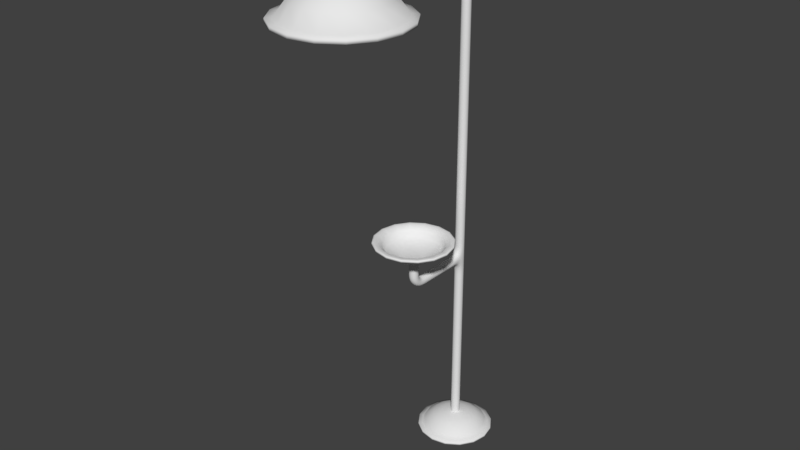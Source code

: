 # Source: wash_station.blend  (saved by Blender 2.78.0; exported with 4.5.12 LTS)
import bpy
from mathutils import Matrix  # noqa: F401  (used for matrix-valued properties, if any)

bpy.ops.wm.read_factory_settings(use_empty=True)
scene = bpy.context.scene
scene.name = 'Scene'

# ---- collections
col_collection_1 = bpy.data.collections.new('Collection 1'); scene.collection.children.link(col_collection_1)

# ---- world
world_world = bpy.data.worlds.new('World'); scene.world = world_world
world_world.color = (0.05088, 0.05088, 0.05088)
world_world.use_sun_shadow = False
world_world.sun_shadow_jitter_overblur = 0.0
world_world.cycles.sampling_method = 'MANUAL'

# ---- meshes
me_sphere_002 = bpy.data.meshes.new('Sphere.002')
me_sphere_002.from_pydata([(1.208e-08, 0.06564, 0.06794), (1.227e-08, 0.1083, 0.05336), (1.146e-08, 0.1493, 0.0243), (1.172e-08, 0.1634, 0.00545), (0.02545, 0.06058, 0.06794), (0.04178, 0.1, 0.05336), (0.05745, 0.1378, 0.0243), (0.06288, 0.1509, 0.00545), (-9.642e-09, -0.0008563, 0.07578), (0.04702, 0.04617, 0.06794), (0.0772, 0.07635, 0.05336), (0.1062, 0.1053, 0.0243), (0.1162, 0.1153, 0.00545), (0.06144, 0.02459, 0.06794), (0.1009, 0.04092, 0.05336), (0.1387, 0.0566, 0.0243), (0.1518, 0.06202, 0.00545), (0.0665, -0.0008563, 0.06794), (0.1092, -0.0008563, 0.05336), (0.1501, -0.0008563, 0.0243), (0.1643, -0.0008563, 0.00545), (0.06144, -0.0263, 0.06794), (0.1009, -0.04264, 0.05336), (0.1387, -0.05831, 0.0243), (0.1518, -0.06373, 0.00545), (0.04702, -0.04788, 0.06794), (0.0772, -0.07806, 0.05336), (0.1062, -0.107, 0.0243), (0.1162, -0.117, 0.00545), (0.02545, -0.06229, 0.06794), (0.04178, -0.1017, 0.05336), (0.05745, -0.1396, 0.02429), (0.06288, -0.1527, 0.00545), (-5.512e-10, -0.06736, 0.06794), (-2.886e-08, -0.11, 0.05336), (-3.668e-08, -0.151, 0.02429), (-4.184e-08, -0.1652, 0.00545), (-0.02545, -0.06229, 0.06794), (-0.04178, -0.1017, 0.05336), (-0.05745, -0.1396, 0.02429), (-0.06288, -0.1527, 0.00545), (-0.04702, -0.04788, 0.06794), (-0.0772, -0.07806, 0.05336), (-0.1062, -0.107, 0.0243), (-0.1162, -0.117, 0.00545), (-0.06144, -0.0263, 0.06794), (-0.1009, -0.04264, 0.05336), (-0.1387, -0.05831, 0.0243), (-0.1518, -0.06373, 0.00545), (-0.06793, 0.1632, -0.005777), (-0.1255, 0.1247, -0.005777), (-0.164, 0.06708, -0.005777), (-0.0665, -0.0008562, 0.06794), (-0.1092, -0.0008562, 0.05336), (-0.1501, -0.0008562, 0.0243), (-0.1643, -0.0008561, 0.00545), (-0.1775, -0.0008561, -0.005777), (-0.164, -0.06879, -0.005777), (-0.1255, -0.1264, -0.005777), (-0.06144, 0.02459, 0.06794), (-0.1009, 0.04092, 0.05336), (-0.1387, 0.0566, 0.0243), (-0.1518, 0.06202, 0.00545), (-0.06793, -0.1649, -0.005777), (-4.627e-08, -0.1784, -0.005777), (0.06793, -0.1649, -0.005777), (-0.04702, 0.04617, 0.06794), (-0.0772, 0.07635, 0.05336), (-0.1062, 0.1053, 0.0243), (-0.1162, 0.1153, 0.00545), (0.1255, -0.1264, -0.005777), (0.164, -0.06879, -0.005777), (0.1775, -0.0008563, -0.005777), (-0.02545, 0.06058, 0.06794), (-0.04178, 0.1, 0.05336), (-0.05745, 0.1378, 0.0243), (-0.06288, 0.1509, 0.00545), (0.164, 0.06708, -0.005777), (0.1255, 0.1247, -0.005777), (0.06793, 0.1632, -0.005777), (1.16e-08, 0.1767, -0.005777), (-0.06155, 0.1477, -0.005777), (-0.1137, 0.1129, -0.005777), (-0.1486, 0.06069, -0.005777), (-0.1608, -0.0008561, -0.005777), (-0.1486, -0.0624, -0.005777), (-0.1137, -0.1146, -0.005777), (-0.06155, -0.1494, -0.005777), (-4.01e-08, -0.1617, -0.005777), (0.06155, -0.1494, -0.005777), (0.1137, -0.1146, -0.005777), (0.1486, -0.0624, -0.005777), (0.1608, -0.0008563, -0.005777), (0.1486, 0.06069, -0.005777), (0.1137, 0.1129, -0.005777), (0.06155, 0.1477, -0.005777), (1.233e-08, 0.16, -0.005777), (0.07044, 0.1692, 0.004261), (9.773e-09, 0.1832, 0.004261), (0.1302, 0.1293, 0.004261), (0.1701, 0.06958, 0.004261), (0.1841, -0.0008563, 0.004261), (0.1701, -0.0713, 0.004261), (0.1302, -0.131, 0.004261), (0.07044, -0.1709, 0.004261), (-4.991e-08, -0.1849, 0.004261), (-0.07044, -0.1709, 0.004261), (-0.1302, -0.131, 0.004261), (9.773e-09, 0.1832, -0.005608), (-0.1302, 0.1293, 0.004261), (-0.1302, 0.1293, -0.005608), (-0.1701, -0.0713, -0.005608), (-0.1701, -0.0713, 0.004261), (-4.991e-08, -0.1849, -0.005608), (0.1841, -0.0008563, -0.005608), (0.1701, 0.06958, -0.005608), (-0.07044, -0.1709, -0.005608), (0.1701, -0.0713, -0.005608), (-0.1841, -0.0008561, 0.004261), (0.07044, -0.1709, -0.005608), (-0.07044, 0.1692, -0.005608), (-0.1841, -0.0008561, -0.005608), (-0.1701, 0.06958, -0.005608), (-0.1701, 0.06958, 0.004261), (0.1302, 0.1293, -0.005608), (-0.1302, -0.131, -0.005608), (0.1302, -0.131, -0.005608), (0.07044, 0.1692, -0.005608), (-0.07044, 0.1692, 0.004261), (-0.05385, 0.1292, 0.01068), (-0.0995, 0.09865, 0.01068), (-0.13, 0.053, 0.01068), (-0.1407, -0.0008561, 0.01068), (-0.13, -0.05471, 0.01068), (-0.0995, -0.1004, 0.01068), (-0.05385, -0.1309, 0.01068), (-3.281e-08, -0.1416, 0.01068), (0.05385, -0.1309, 0.01068), (0.0995, -0.1004, 0.01068), (0.13, -0.05471, 0.01068), (0.1407, -0.0008563, 0.01068), (0.13, 0.053, 0.01068), (0.0995, 0.09865, 0.01068), (0.05385, 0.1292, 0.01068), (1.307e-08, 0.1399, 0.01068), (-0.04702, 0.1127, 0.03827), (-0.08688, 0.08603, 0.03827), (-0.1135, 0.04617, 0.03827), (-0.1229, -0.0008561, 0.03827), (-0.1135, -0.04788, 0.03827), (-0.08688, -0.08774, 0.03827), (-0.04702, -0.1144, 0.03827), (-2.803e-08, -0.1237, 0.03827), (0.04702, -0.1144, 0.03827), (0.08688, -0.08774, 0.03827), (0.1135, -0.04788, 0.03827), (0.1229, -0.0008563, 0.03827), (0.1135, 0.04616, 0.03827), (0.08688, 0.08603, 0.03827), (0.04702, 0.1127, 0.03827), (1.203e-08, 0.122, 0.03827), (-0.01977, 0.04687, 0.05693), (-0.03653, 0.03567, 0.05693), (-0.04773, 0.01891, 0.05693), (-0.05166, -0.0008562, 0.05693), (-0.04773, -0.02063, 0.05693), (-0.03653, -0.03739, 0.05693), (-0.01977, -0.04859, 0.05693), (-5.167e-09, -0.05252, 0.05693), (0.01977, -0.04859, 0.05693), (0.03653, -0.03739, 0.05693), (0.04773, -0.02063, 0.05693), (0.05166, -0.0008563, 0.05693), (0.04773, 0.01891, 0.05693), (0.03653, 0.03567, 0.05693), (0.01977, 0.04687, 0.05693), (1.167e-08, 0.05081, 0.05693)], [], [(3, 2, 6, 7), (1, 0, 4, 5), (2, 1, 5, 6), (0, 8, 4), (6, 5, 10, 11), (4, 8, 9), (7, 6, 11, 12), (5, 4, 9, 10), (11, 10, 14, 15), (9, 8, 13), (12, 11, 15, 16), (10, 9, 13, 14), (16, 15, 19, 20), (14, 13, 17, 18), (15, 14, 18, 19), (13, 8, 17), (20, 19, 23, 24), (18, 17, 21, 22), (19, 18, 22, 23), (17, 8, 21), (23, 22, 26, 27), (21, 8, 25), (24, 23, 27, 28), (22, 21, 25, 26), (27, 26, 30, 31), (25, 8, 29), (28, 27, 31, 32), (26, 25, 29, 30), (32, 31, 35, 36), (30, 29, 33, 34), (31, 30, 34, 35), (29, 8, 33), (34, 33, 37, 38), (35, 34, 38, 39), (33, 8, 37), (36, 35, 39, 40), (39, 38, 42, 43), (37, 8, 41), (40, 39, 43, 44), (38, 37, 41, 42), (41, 8, 45), (44, 43, 47, 48), (42, 41, 45, 46), (43, 42, 46, 47), (70, 71, 117, 126), (48, 47, 54, 55), (46, 45, 52, 53), (50, 51, 122, 110), (76, 3, 98, 128), (47, 46, 53, 54), (45, 8, 52), (71, 72, 114, 117), (20, 24, 102, 101), (51, 56, 121, 122), (54, 53, 60, 61), (52, 8, 59), (65, 70, 126, 119), (12, 16, 100, 99), (55, 54, 61, 62), (53, 52, 59, 60), (78, 79, 127, 124), (61, 60, 67, 68), (59, 8, 66), (49, 50, 110, 120), (63, 64, 113, 116), (62, 61, 68, 69), (60, 59, 66, 67), (77, 78, 124, 115), (80, 49, 120, 108), (3, 7, 97, 98), (69, 68, 75, 76), (67, 66, 73, 74), (58, 63, 116, 125), (72, 77, 115, 114), (68, 67, 74, 75), (66, 8, 73), (76, 75, 2, 3), (74, 73, 0, 1), (75, 74, 1, 2), (73, 8, 0), (77, 72, 92, 93), (78, 77, 93, 94), (63, 58, 86, 87), (79, 78, 94, 95), (58, 57, 85, 86), (80, 79, 95, 96), (64, 63, 87, 88), (72, 71, 91, 92), (57, 56, 84, 85), (49, 80, 96, 81), (70, 65, 89, 90), (71, 70, 90, 91), (50, 49, 81, 82), (51, 50, 82, 83), (65, 64, 88, 89), (56, 51, 83, 84), (97, 99, 124, 127), (109, 128, 120, 110), (102, 103, 126, 117), (106, 107, 125, 116), (101, 102, 117, 114), (128, 98, 108, 120), (103, 104, 119, 126), (123, 109, 110, 122), (112, 118, 121, 111), (98, 97, 127, 108), (105, 106, 116, 113), (104, 105, 113, 119), (107, 112, 111, 125), (99, 100, 115, 124), (118, 123, 122, 121), (100, 101, 114, 115), (62, 69, 109, 123), (64, 65, 119, 113), (69, 76, 128, 109), (36, 40, 106, 105), (48, 55, 118, 112), (28, 32, 104, 103), (55, 62, 123, 118), (57, 58, 125, 111), (7, 12, 99, 97), (44, 48, 112, 107), (16, 20, 101, 100), (56, 57, 111, 121), (24, 28, 103, 102), (79, 80, 108, 127), (32, 36, 105, 104), (40, 44, 107, 106), (94, 93, 141, 142), (87, 86, 134, 135), (95, 94, 142, 143), (88, 87, 135, 136), (92, 91, 139, 140), (90, 89, 137, 138), (91, 90, 138, 139), (83, 82, 130, 131), (89, 88, 136, 137), (86, 85, 133, 134), (81, 96, 144, 129), (96, 95, 143, 144), (85, 84, 132, 133), (82, 81, 129, 130), (93, 92, 140, 141), (84, 83, 131, 132), (142, 141, 157, 158), (135, 134, 150, 151), (143, 142, 158, 159), (136, 135, 151, 152), (140, 139, 155, 156), (138, 137, 153, 154), (139, 138, 154, 155), (131, 130, 146, 147), (137, 136, 152, 153), (134, 133, 149, 150), (129, 144, 160, 145), (144, 143, 159, 160), (133, 132, 148, 149), (130, 129, 145, 146), (141, 140, 156, 157), (132, 131, 147, 148), (160, 159, 175, 176), (149, 148, 164, 165), (146, 145, 161, 162), (157, 156, 172, 173), (148, 147, 163, 164), (158, 157, 173, 174), (151, 150, 166, 167), (159, 158, 174, 175), (152, 151, 167, 168), (156, 155, 171, 172), (154, 153, 169, 170), (155, 154, 170, 171), (147, 146, 162, 163), (153, 152, 168, 169), (150, 149, 165, 166), (145, 160, 176, 161), (176, 175, 174, 173, 172, 171, 170, 169, 168, 167, 166, 165, 164, 163, 162, 161)])
me_sphere_002.polygons.foreach_set('use_smooth', [True] * 177)
me_sphere_002.use_remesh_preserve_volume = False
me_sphere_002.use_remesh_preserve_attributes = False
me_sphere_002.use_mirror_vertex_groups = False
me_sphere_002.update()
me_sphere_001 = bpy.data.meshes.new('Sphere.001')
me_sphere_001.from_pydata([(1.208e-08, -0.4076, 1.097), (1.227e-08, -0.4502, 1.112), (1.146e-08, -0.4912, 1.141), (1.172e-08, -0.5054, 1.159), (0.02545, -0.4025, 1.097), (0.04178, -0.4419, 1.112), (0.05745, -0.4798, 1.141), (0.06288, -0.4929, 1.159), (-9.642e-09, -0.3411, 1.089), (0.04702, -0.3881, 1.097), (0.0772, -0.4183, 1.112), (0.1062, -0.4472, 1.141), (0.1162, -0.4572, 1.159), (0.06144, -0.3665, 1.097), (0.1009, -0.3828, 1.112), (0.1387, -0.3985, 1.141), (0.1518, -0.4039, 1.159), (0.0665, -0.3411, 1.097), (0.1092, -0.3411, 1.112), (0.1501, -0.3411, 1.141), (0.1643, -0.3411, 1.159), (0.06144, -0.3156, 1.097), (0.1009, -0.2993, 1.112), (0.1387, -0.2836, 1.141), (0.1518, -0.2782, 1.159), (0.04702, -0.294, 1.097), (0.0772, -0.2639, 1.112), (0.1062, -0.2349, 1.141), (0.1162, -0.2249, 1.159), (0.02545, -0.2796, 1.097), (0.04178, -0.2402, 1.112), (0.05745, -0.2024, 1.141), (0.06288, -0.1893, 1.159), (-5.512e-10, -0.2746, 1.097), (-2.886e-08, -0.2319, 1.112), (-3.668e-08, -0.1909, 1.141), (-4.184e-08, -0.1768, 1.159), (-0.02545, -0.2796, 1.097), (-0.04178, -0.2402, 1.112), (-0.05745, -0.2024, 1.141), (-0.06288, -0.1893, 1.159), (-0.04702, -0.294, 1.097), (-0.0772, -0.2639, 1.112), (-0.1062, -0.2349, 1.141), (-0.1162, -0.2249, 1.159), (-0.06144, -0.3156, 1.097), (-0.1009, -0.2993, 1.112), (-0.1387, -0.2836, 1.141), (-0.1518, -0.2782, 1.159), (-0.06793, -0.5051, 1.171), (-0.1255, -0.4666, 1.171), (-0.164, -0.409, 1.171), (-0.0665, -0.3411, 1.097), (-0.1092, -0.3411, 1.112), (-0.1501, -0.3411, 1.141), (-0.1643, -0.3411, 1.159), (-0.1775, -0.3411, 1.171), (-0.164, -0.2731, 1.171), (-0.1255, -0.2155, 1.171), (-0.06144, -0.3665, 1.097), (-0.1009, -0.3828, 1.112), (-0.1387, -0.3985, 1.141), (-0.1518, -0.4039, 1.159), (-0.06793, -0.1771, 1.171), (-4.627e-08, -0.1635, 1.171), (0.06793, -0.1771, 1.171), (-0.04702, -0.3881, 1.097), (-0.0772, -0.4183, 1.112), (-0.1062, -0.4472, 1.141), (-0.1162, -0.4572, 1.159), (0.1255, -0.2155, 1.171), (0.164, -0.2731, 1.171), (0.1775, -0.3411, 1.171), (-0.02545, -0.4025, 1.097), (-0.04178, -0.4419, 1.112), (-0.05745, -0.4798, 1.141), (-0.06288, -0.4929, 1.159), (0.164, -0.409, 1.171), (0.1255, -0.4666, 1.171), (0.06793, -0.5051, 1.171), (1.16e-08, -0.5186, 1.171), (-0.06155, -0.4897, 1.171), (-0.1137, -0.4548, 1.171), (-0.1486, -0.4026, 1.171), (-0.1608, -0.3411, 1.171), (-0.1486, -0.2795, 1.171), (-0.1137, -0.2273, 1.171), (-0.06155, -0.1925, 1.171), (-4.01e-08, -0.1802, 1.171), (0.06155, -0.1925, 1.171), (0.1137, -0.2273, 1.171), (0.1486, -0.2795, 1.171), (0.1608, -0.3411, 1.171), (0.1486, -0.4026, 1.171), (0.1137, -0.4548, 1.171), (0.06155, -0.4897, 1.171), (1.233e-08, -0.5019, 1.171), (0.07044, -0.5111, 1.161), (9.773e-09, -0.5251, 1.161), (0.1302, -0.4712, 1.161), (0.1701, -0.4115, 1.161), (0.1841, -0.3411, 1.161), (0.1701, -0.2706, 1.161), (0.1302, -0.2109, 1.161), (0.07044, -0.171, 1.161), (-4.991e-08, -0.157, 1.161), (-0.07044, -0.171, 1.161), (-0.1302, -0.2109, 1.161), (9.773e-09, -0.5251, 1.17), (-0.1302, -0.4712, 1.161), (-0.1302, -0.4712, 1.17), (-0.1701, -0.2706, 1.17), (-0.1701, -0.2706, 1.161), (-4.991e-08, -0.157, 1.17), (0.1841, -0.3411, 1.17), (0.1701, -0.4115, 1.17), (-0.07044, -0.171, 1.17), (0.1701, -0.2706, 1.17), (-0.1841, -0.3411, 1.161), (0.07044, -0.171, 1.17), (-0.07044, -0.5111, 1.17), (-0.1841, -0.3411, 1.17), (-0.1701, -0.4115, 1.17), (-0.1701, -0.4115, 1.161), (0.1302, -0.4712, 1.17), (-0.1302, -0.2109, 1.17), (0.1302, -0.2109, 1.17), (0.07044, -0.5111, 1.17), (-0.07044, -0.5111, 1.161), (-0.05385, -0.4711, 1.154), (-0.0995, -0.4406, 1.154), (-0.13, -0.3949, 1.154), (-0.1407, -0.3411, 1.154), (-0.13, -0.2872, 1.154), (-0.0995, -0.2416, 1.154), (-0.05385, -0.2111, 1.154), (-3.281e-08, -0.2003, 1.154), (0.05385, -0.2111, 1.154), (0.0995, -0.2416, 1.154), (0.13, -0.2872, 1.154), (0.1407, -0.3411, 1.154), (0.13, -0.3949, 1.154), (0.0995, -0.4406, 1.154), (0.05385, -0.4711, 1.154), (1.307e-08, -0.4818, 1.154), (-0.04702, -0.4546, 1.127), (-0.08688, -0.4279, 1.127), (-0.1135, -0.3881, 1.127), (-0.1229, -0.3411, 1.127), (-0.1135, -0.294, 1.127), (-0.08688, -0.2542, 1.127), (-0.04702, -0.2275, 1.127), (-2.803e-08, -0.2182, 1.127), (0.04702, -0.2275, 1.127), (0.08688, -0.2542, 1.127), (0.1135, -0.294, 1.127), (0.1229, -0.3411, 1.127), (0.1135, -0.3881, 1.127), (0.08688, -0.4279, 1.127), (0.04702, -0.4546, 1.127), (1.203e-08, -0.4639, 1.127), (-0.01977, -0.3888, 1.108), (-0.03653, -0.3776, 1.108), (-0.04773, -0.3608, 1.108), (-0.05166, -0.3411, 1.108), (-0.04773, -0.3213, 1.108), (-0.03653, -0.3045, 1.108), (-0.01977, -0.2933, 1.108), (-5.167e-09, -0.2894, 1.108), (0.01977, -0.2933, 1.108), (0.03653, -0.3045, 1.108), (0.04773, -0.3213, 1.108), (0.05166, -0.3411, 1.108), (0.04773, -0.3608, 1.108), (0.03653, -0.3776, 1.108), (0.01977, -0.3888, 1.108), (1.167e-08, -0.3927, 1.108)], [], [(3, 2, 6, 7), (1, 0, 4, 5), (2, 1, 5, 6), (0, 8, 4), (6, 5, 10, 11), (4, 8, 9), (7, 6, 11, 12), (5, 4, 9, 10), (11, 10, 14, 15), (9, 8, 13), (12, 11, 15, 16), (10, 9, 13, 14), (16, 15, 19, 20), (14, 13, 17, 18), (15, 14, 18, 19), (13, 8, 17), (20, 19, 23, 24), (18, 17, 21, 22), (19, 18, 22, 23), (17, 8, 21), (23, 22, 26, 27), (21, 8, 25), (24, 23, 27, 28), (22, 21, 25, 26), (27, 26, 30, 31), (25, 8, 29), (28, 27, 31, 32), (26, 25, 29, 30), (32, 31, 35, 36), (30, 29, 33, 34), (31, 30, 34, 35), (29, 8, 33), (34, 33, 37, 38), (35, 34, 38, 39), (33, 8, 37), (36, 35, 39, 40), (39, 38, 42, 43), (37, 8, 41), (40, 39, 43, 44), (38, 37, 41, 42), (41, 8, 45), (44, 43, 47, 48), (42, 41, 45, 46), (43, 42, 46, 47), (70, 71, 117, 126), (48, 47, 54, 55), (46, 45, 52, 53), (50, 51, 122, 110), (76, 3, 98, 128), (47, 46, 53, 54), (45, 8, 52), (71, 72, 114, 117), (20, 24, 102, 101), (51, 56, 121, 122), (54, 53, 60, 61), (52, 8, 59), (65, 70, 126, 119), (12, 16, 100, 99), (55, 54, 61, 62), (53, 52, 59, 60), (78, 79, 127, 124), (61, 60, 67, 68), (59, 8, 66), (49, 50, 110, 120), (63, 64, 113, 116), (62, 61, 68, 69), (60, 59, 66, 67), (77, 78, 124, 115), (80, 49, 120, 108), (3, 7, 97, 98), (69, 68, 75, 76), (67, 66, 73, 74), (58, 63, 116, 125), (72, 77, 115, 114), (68, 67, 74, 75), (66, 8, 73), (76, 75, 2, 3), (74, 73, 0, 1), (75, 74, 1, 2), (73, 8, 0), (77, 72, 92, 93), (78, 77, 93, 94), (63, 58, 86, 87), (79, 78, 94, 95), (58, 57, 85, 86), (80, 79, 95, 96), (64, 63, 87, 88), (72, 71, 91, 92), (57, 56, 84, 85), (49, 80, 96, 81), (70, 65, 89, 90), (71, 70, 90, 91), (50, 49, 81, 82), (51, 50, 82, 83), (65, 64, 88, 89), (56, 51, 83, 84), (97, 99, 124, 127), (109, 128, 120, 110), (102, 103, 126, 117), (106, 107, 125, 116), (101, 102, 117, 114), (128, 98, 108, 120), (103, 104, 119, 126), (123, 109, 110, 122), (112, 118, 121, 111), (98, 97, 127, 108), (105, 106, 116, 113), (104, 105, 113, 119), (107, 112, 111, 125), (99, 100, 115, 124), (118, 123, 122, 121), (100, 101, 114, 115), (62, 69, 109, 123), (64, 65, 119, 113), (69, 76, 128, 109), (36, 40, 106, 105), (48, 55, 118, 112), (28, 32, 104, 103), (55, 62, 123, 118), (57, 58, 125, 111), (7, 12, 99, 97), (44, 48, 112, 107), (16, 20, 101, 100), (56, 57, 111, 121), (24, 28, 103, 102), (79, 80, 108, 127), (32, 36, 105, 104), (40, 44, 107, 106), (94, 93, 141, 142), (87, 86, 134, 135), (95, 94, 142, 143), (88, 87, 135, 136), (92, 91, 139, 140), (90, 89, 137, 138), (91, 90, 138, 139), (83, 82, 130, 131), (89, 88, 136, 137), (86, 85, 133, 134), (81, 96, 144, 129), (96, 95, 143, 144), (85, 84, 132, 133), (82, 81, 129, 130), (93, 92, 140, 141), (84, 83, 131, 132), (142, 141, 157, 158), (135, 134, 150, 151), (143, 142, 158, 159), (136, 135, 151, 152), (140, 139, 155, 156), (138, 137, 153, 154), (139, 138, 154, 155), (131, 130, 146, 147), (137, 136, 152, 153), (134, 133, 149, 150), (129, 144, 160, 145), (144, 143, 159, 160), (133, 132, 148, 149), (130, 129, 145, 146), (141, 140, 156, 157), (132, 131, 147, 148), (160, 159, 175, 176), (149, 148, 164, 165), (146, 145, 161, 162), (157, 156, 172, 173), (148, 147, 163, 164), (158, 157, 173, 174), (151, 150, 166, 167), (159, 158, 174, 175), (152, 151, 167, 168), (156, 155, 171, 172), (154, 153, 169, 170), (155, 154, 170, 171), (147, 146, 162, 163), (153, 152, 168, 169), (150, 149, 165, 166), (145, 160, 176, 161), (176, 175, 174, 173, 172, 171, 170, 169, 168, 167, 166, 165, 164, 163, 162, 161)])
me_sphere_001.polygons.foreach_set('use_smooth', [True] * 177)
me_sphere_001.use_remesh_preserve_volume = False
me_sphere_001.use_remesh_preserve_attributes = False
me_sphere_001.use_mirror_vertex_groups = False
me_sphere_001.update()
me_sphere = bpy.data.meshes.new('Sphere')
me_sphere.from_pydata([(1.087e-08, -0.6758, 2.424), (1.112e-08, -0.62, 2.397), (9.853e-09, -0.5576, 2.344), (9.821e-09, -0.5065, 2.278), (0.03329, -0.6824, 2.424), (0.05465, -0.6308, 2.397), (0.07852, -0.5732, 2.344), (0.09808, -0.526, 2.278), (-1.754e-08, -0.7628, 2.438), (0.06151, -0.7013, 2.424), (0.101, -0.6618, 2.397), (0.1451, -0.6177, 2.344), (0.1812, -0.5815, 2.278), (0.08037, -0.7295, 2.424), (0.1319, -0.7081, 2.397), (0.1896, -0.6843, 2.344), (0.2368, -0.6647, 2.278), (0.08699, -0.7628, 2.424), (0.1428, -0.7628, 2.397), (0.2052, -0.7628, 2.344), (0.2563, -0.7628, 2.278), (0.08037, -0.7961, 2.424), (0.1319, -0.8174, 2.397), (0.1896, -0.8413, 2.344), (0.2368, -0.8609, 2.278), (0.06151, -0.8243, 2.424), (0.101, -0.8638, 2.397), (0.1451, -0.9079, 2.344), (0.1812, -0.944, 2.278), (0.03329, -0.8431, 2.424), (0.05465, -0.8947, 2.397), (0.07852, -0.9523, 2.344), (0.09808, -0.9996, 2.278), (-5.652e-09, -0.8498, 2.424), (-4.269e-08, -0.9056, 2.397), (-5.593e-08, -0.968, 2.344), (-7.374e-08, -1.019, 2.278), (-0.03329, -0.8431, 2.424), (-0.05465, -0.8947, 2.397), (-0.07852, -0.9523, 2.344), (-0.09808, -0.9996, 2.278), (-0.06151, -0.8243, 2.424), (-0.101, -0.8638, 2.397), (-0.1451, -0.9079, 2.344), (-0.1812, -0.944, 2.278), (-0.08037, -0.7961, 2.424), (-0.1319, -0.8174, 2.397), (-0.1896, -0.8413, 2.344), (-0.2368, -0.8609, 2.278), (-0.106, -0.5069, 2.257), (-0.1958, -0.567, 2.257), (-0.2558, -0.6568, 2.257), (-0.08699, -0.7628, 2.424), (-0.1428, -0.7628, 2.397), (-0.2052, -0.7628, 2.344), (-0.2563, -0.7628, 2.278), (-0.2769, -0.7628, 2.257), (-0.2558, -0.8688, 2.257), (-0.1958, -0.9586, 2.257), (-0.08037, -0.7295, 2.424), (-0.1319, -0.7081, 2.397), (-0.1896, -0.6843, 2.344), (-0.2368, -0.6647, 2.278), (-0.106, -1.019, 2.257), (-8.065e-08, -1.04, 2.257), (0.106, -1.019, 2.257), (-0.06151, -0.7013, 2.424), (-0.101, -0.6618, 2.397), (-0.1451, -0.6177, 2.344), (-0.1812, -0.5815, 2.278), (0.1958, -0.9586, 2.257), (0.2558, -0.8688, 2.257), (0.2769, -0.7628, 2.257), (-0.03329, -0.6824, 2.424), (-0.05465, -0.6308, 2.397), (-0.07852, -0.5732, 2.344), (-0.09808, -0.526, 2.278), (0.2558, -0.6568, 2.257), (0.1958, -0.567, 2.257), (0.106, -0.5069, 2.257), (9.631e-09, -0.4859, 2.257), (-0.09601, -0.531, 2.257), (-0.1774, -0.5854, 2.257), (-0.2318, -0.6668, 2.257), (-0.2509, -0.7628, 2.257), (-0.2318, -0.8588, 2.257), (-0.1774, -0.9402, 2.257), (-0.09601, -0.9946, 2.257), (-7.102e-08, -1.014, 2.257), (0.09601, -0.9946, 2.257), (0.1774, -0.9402, 2.257), (0.2318, -0.8588, 2.257), (0.2509, -0.7628, 2.257), (0.2318, -0.6668, 2.257), (0.1774, -0.5854, 2.257), (0.09601, -0.531, 2.257), (1.077e-08, -0.5119, 2.257), (0.1099, -0.4975, 2.275), (6.78e-09, -0.4756, 2.275), (0.203, -0.5597, 2.275), (0.2653, -0.6529, 2.275), (0.2871, -0.7628, 2.275), (0.2653, -0.8727, 2.275), (0.203, -0.9658, 2.275), (0.1099, -1.028, 2.275), (-8.632e-08, -1.05, 2.275), (-0.1099, -1.028, 2.275), (-0.203, -0.9658, 2.275), (6.78e-09, -0.4756, 2.258), (-0.203, -0.5597, 2.275), (-0.203, -0.5597, 2.258), (-0.2653, -0.8727, 2.258), (-0.2653, -0.8727, 2.275), (-8.632e-08, -1.05, 2.258), (0.2871, -0.7628, 2.258), (0.2653, -0.6529, 2.258), (-0.1099, -1.028, 2.258), (0.2653, -0.8727, 2.258), (-0.2871, -0.7628, 2.275), (0.1099, -1.028, 2.258), (-0.1099, -0.4975, 2.258), (-0.2871, -0.7628, 2.258), (-0.2653, -0.6529, 2.258), (-0.2653, -0.6529, 2.275), (0.203, -0.5597, 2.258), (-0.203, -0.9658, 2.258), (0.203, -0.9658, 2.258), (0.1099, -0.4975, 2.258), (-0.1099, -0.4975, 2.275), (-0.08081, -0.5677, 2.319), (-0.1493, -0.6135, 2.319), (-0.1951, -0.682, 2.319), (-0.2112, -0.7628, 2.319), (-0.1951, -0.8436, 2.319), (-0.1493, -0.9121, 2.319), (-0.08081, -0.9579, 2.319), (-5.777e-08, -0.974, 2.319), (0.08081, -0.9579, 2.319), (0.1493, -0.9121, 2.319), (0.1951, -0.8436, 2.319), (0.2112, -0.7628, 2.319), (0.1951, -0.682, 2.319), (0.1493, -0.6135, 2.319), (0.08081, -0.5677, 2.319), (1.108e-08, -0.5516, 2.319), (-0.06151, -0.6143, 2.369), (-0.1137, -0.6491, 2.369), (-0.1485, -0.7013, 2.369), (-0.1607, -0.7628, 2.369), (-0.1485, -0.8243, 2.369), (-0.1137, -0.8764, 2.369), (-0.06151, -0.9113, 2.369), (-4.16e-08, -0.9235, 2.369), (0.06151, -0.9113, 2.369), (0.1137, -0.8764, 2.369), (0.1485, -0.8243, 2.369), (0.1607, -0.7628, 2.369), (0.1485, -0.7013, 2.369), (0.1137, -0.6491, 2.369), (0.06151, -0.6143, 2.369), (1.08e-08, -0.602, 2.369), (-0.02586, -0.7003, 2.404), (-0.04779, -0.715, 2.404), (-0.06243, -0.7369, 2.404), (-0.06758, -0.7628, 2.404), (-0.06243, -0.7886, 2.404), (-0.04779, -0.8106, 2.404), (-0.02586, -0.8252, 2.404), (-1.169e-08, -0.8304, 2.404), (0.02586, -0.8252, 2.404), (0.04779, -0.8106, 2.404), (0.06243, -0.7886, 2.404), (0.06758, -0.7628, 2.404), (0.06243, -0.7369, 2.404), (0.04779, -0.715, 2.404), (0.02586, -0.7003, 2.404), (1.034e-08, -0.6952, 2.404)], [], [(3, 2, 6, 7), (1, 0, 4, 5), (2, 1, 5, 6), (0, 8, 4), (6, 5, 10, 11), (4, 8, 9), (7, 6, 11, 12), (5, 4, 9, 10), (11, 10, 14, 15), (9, 8, 13), (12, 11, 15, 16), (10, 9, 13, 14), (16, 15, 19, 20), (14, 13, 17, 18), (15, 14, 18, 19), (13, 8, 17), (20, 19, 23, 24), (18, 17, 21, 22), (19, 18, 22, 23), (17, 8, 21), (23, 22, 26, 27), (21, 8, 25), (24, 23, 27, 28), (22, 21, 25, 26), (27, 26, 30, 31), (25, 8, 29), (28, 27, 31, 32), (26, 25, 29, 30), (32, 31, 35, 36), (30, 29, 33, 34), (31, 30, 34, 35), (29, 8, 33), (34, 33, 37, 38), (35, 34, 38, 39), (33, 8, 37), (36, 35, 39, 40), (39, 38, 42, 43), (37, 8, 41), (40, 39, 43, 44), (38, 37, 41, 42), (41, 8, 45), (44, 43, 47, 48), (42, 41, 45, 46), (43, 42, 46, 47), (70, 71, 117, 126), (48, 47, 54, 55), (46, 45, 52, 53), (50, 51, 122, 110), (76, 3, 98, 128), (47, 46, 53, 54), (45, 8, 52), (71, 72, 114, 117), (20, 24, 102, 101), (51, 56, 121, 122), (54, 53, 60, 61), (52, 8, 59), (65, 70, 126, 119), (12, 16, 100, 99), (55, 54, 61, 62), (53, 52, 59, 60), (78, 79, 127, 124), (61, 60, 67, 68), (59, 8, 66), (49, 50, 110, 120), (63, 64, 113, 116), (62, 61, 68, 69), (60, 59, 66, 67), (77, 78, 124, 115), (80, 49, 120, 108), (3, 7, 97, 98), (69, 68, 75, 76), (67, 66, 73, 74), (58, 63, 116, 125), (72, 77, 115, 114), (68, 67, 74, 75), (66, 8, 73), (76, 75, 2, 3), (74, 73, 0, 1), (75, 74, 1, 2), (73, 8, 0), (77, 72, 92, 93), (78, 77, 93, 94), (63, 58, 86, 87), (79, 78, 94, 95), (58, 57, 85, 86), (80, 79, 95, 96), (64, 63, 87, 88), (72, 71, 91, 92), (57, 56, 84, 85), (49, 80, 96, 81), (70, 65, 89, 90), (71, 70, 90, 91), (50, 49, 81, 82), (51, 50, 82, 83), (65, 64, 88, 89), (56, 51, 83, 84), (97, 99, 124, 127), (109, 128, 120, 110), (102, 103, 126, 117), (106, 107, 125, 116), (101, 102, 117, 114), (128, 98, 108, 120), (103, 104, 119, 126), (123, 109, 110, 122), (112, 118, 121, 111), (98, 97, 127, 108), (105, 106, 116, 113), (104, 105, 113, 119), (107, 112, 111, 125), (99, 100, 115, 124), (118, 123, 122, 121), (100, 101, 114, 115), (62, 69, 109, 123), (64, 65, 119, 113), (69, 76, 128, 109), (36, 40, 106, 105), (48, 55, 118, 112), (28, 32, 104, 103), (55, 62, 123, 118), (57, 58, 125, 111), (7, 12, 99, 97), (44, 48, 112, 107), (16, 20, 101, 100), (56, 57, 111, 121), (24, 28, 103, 102), (79, 80, 108, 127), (32, 36, 105, 104), (40, 44, 107, 106), (94, 93, 141, 142), (87, 86, 134, 135), (95, 94, 142, 143), (88, 87, 135, 136), (92, 91, 139, 140), (90, 89, 137, 138), (91, 90, 138, 139), (83, 82, 130, 131), (89, 88, 136, 137), (86, 85, 133, 134), (81, 96, 144, 129), (96, 95, 143, 144), (85, 84, 132, 133), (82, 81, 129, 130), (93, 92, 140, 141), (84, 83, 131, 132), (142, 141, 157, 158), (135, 134, 150, 151), (143, 142, 158, 159), (136, 135, 151, 152), (140, 139, 155, 156), (138, 137, 153, 154), (139, 138, 154, 155), (131, 130, 146, 147), (137, 136, 152, 153), (134, 133, 149, 150), (129, 144, 160, 145), (144, 143, 159, 160), (133, 132, 148, 149), (130, 129, 145, 146), (141, 140, 156, 157), (132, 131, 147, 148), (160, 159, 175, 176), (149, 148, 164, 165), (146, 145, 161, 162), (157, 156, 172, 173), (148, 147, 163, 164), (158, 157, 173, 174), (151, 150, 166, 167), (159, 158, 174, 175), (152, 151, 167, 168), (156, 155, 171, 172), (154, 153, 169, 170), (155, 154, 170, 171), (147, 146, 162, 163), (153, 152, 168, 169), (150, 149, 165, 166), (145, 160, 176, 161), (176, 175, 174, 173, 172, 171, 170, 169, 168, 167, 166, 165, 164, 163, 162, 161)])
me_sphere.polygons.foreach_set('use_smooth', [True] * 177)
me_sphere.use_remesh_preserve_volume = False
me_sphere.use_remesh_preserve_attributes = False
me_sphere.use_mirror_vertex_groups = False
me_sphere.update()
me_plane_001 = bpy.data.meshes.new('Plane.001')
me_plane_001.from_pydata([(0.02331, -0.02331, 0.0), (-0.02331, -0.02331, 0.0), (-0.02331, 0.02331, 0.0), (0.02331, 0.02331, 0.0), (0.02331, -0.7441, 2.429), (-0.02331, -0.7441, 2.429), (-0.02331, -0.7907, 2.429), (0.02331, -0.7907, 2.429), (0.02331, -0.3614, 1.097), (-0.02331, -0.3614, 1.097), (-0.02331, -0.3148, 1.097), (0.02331, -0.3148, 1.097), (0.02331, -0.2904, 0.9243), (-0.02331, -0.2904, 0.9243), (-0.02331, -0.2858, 0.9707), (0.02331, -0.2858, 0.9707), (0.02331, -0.3613, 0.9952), (-0.02331, -0.3613, 0.9952), (-0.02331, -0.3149, 0.9997), (0.02331, -0.3149, 0.9997), (0.02331, -0.3161, 0.9297), (-0.02331, -0.3161, 0.9297), (-0.02331, -0.2983, 0.9728), (0.02331, -0.2983, 0.9728), (0.02331, -0.3399, 0.9456), (-0.02331, -0.3399, 0.9456), (-0.02331, -0.3069, 0.9786), (0.02331, -0.3069, 0.9786), (0.02331, -0.3558, 0.9694), (-0.02331, -0.3558, 0.9694), (-0.02331, -0.3127, 0.9872), (0.02331, -0.3127, 0.9872), (0.02331, -0.0232, 2.502), (-0.02331, -0.0232, 2.502), (-0.02331, 0.0232, 2.506), (0.02331, 0.0232, 2.506), (0.02331, -0.05228, 2.531), (-0.02331, -0.05228, 2.531), (-0.02331, -0.04772, 2.577), (0.02331, -0.04772, 2.577), (0.02331, -0.02534, 2.514), (-0.02331, -0.02534, 2.514), (-0.02331, 0.01773, 2.532), (0.02331, 0.01773, 2.532), (0.02331, -0.03113, 2.523), (-0.02331, -0.03113, 2.523), (-0.02331, 0.001837, 2.556), (0.02331, 0.001837, 2.556), (0.02331, -0.03979, 2.529), (-0.02331, -0.03979, 2.529), (-0.02331, -0.02195, 2.572), (0.02331, -0.02195, 2.572), (0.02331, -0.7443, 2.501), (-0.02331, -0.7443, 2.501), (-0.02331, -0.7905, 2.507), (0.02331, -0.7905, 2.507), (0.02331, -0.7144, 2.531), (-0.02331, -0.7144, 2.531), (-0.02331, -0.7204, 2.577), (0.02331, -0.7204, 2.577), (0.02331, -0.7405, 2.517), (-0.02331, -0.7405, 2.517), (-0.02331, -0.7809, 2.541), (0.02331, -0.7809, 2.541), (0.02331, -0.7307, 2.527), (-0.02331, -0.7307, 2.527), (-0.02331, -0.7541, 2.567), (0.02331, -0.7541, 2.567), (0.02331, -0.02331, 0.04512), (-0.02331, -0.02331, 0.04512), (-0.02331, 0.02331, 0.04512), (0.02331, 0.02331, 0.04512), (0.02331, -0.02331, 0.09023), (-0.02331, -0.02331, 0.09023), (-0.02331, 0.02331, 0.09023), (0.02331, 0.02331, 0.09023), (0.02331, -0.02331, 0.1354), (-0.02331, -0.02331, 0.1354), (-0.02331, 0.02331, 0.1354), (0.02331, 0.02331, 0.1354), (0.02331, -0.02331, 0.1805), (-0.02331, -0.02331, 0.1805), (-0.02331, 0.02331, 0.1805), (0.02331, 0.02331, 0.1805), (0.02331, -0.02331, 0.2256), (-0.02331, -0.02331, 0.2256), (-0.02331, 0.02331, 0.2256), (0.02331, 0.02331, 0.2256), (0.02331, -0.02331, 0.2707), (-0.02331, -0.02331, 0.2707), (-0.02331, 0.02331, 0.2707), (0.02331, 0.02331, 0.2707), (0.02331, -0.02331, 0.3158), (-0.02331, -0.02331, 0.3158), (-0.02331, 0.02331, 0.3158), (0.02331, 0.02331, 0.3158), (0.02331, -0.02331, 0.3609), (-0.02331, -0.02331, 0.3609), (-0.02331, 0.02331, 0.3609), (0.02331, 0.02331, 0.3609), (0.02331, -0.02331, 0.4061), (-0.02331, -0.02331, 0.4061), (-0.02331, 0.02331, 0.4061), (0.02331, 0.02331, 0.4061), (0.02331, -0.02331, 0.4512), (-0.02331, -0.02331, 0.4512), (-0.02331, 0.02331, 0.4512), (0.02331, 0.02331, 0.4512), (0.02331, -0.02331, 0.4963), (-0.02331, -0.02331, 0.4963), (-0.02331, 0.02331, 0.4963), (0.02331, 0.02331, 0.4963), (0.02331, -0.02331, 0.5414), (-0.02331, -0.02331, 0.5414), (-0.02331, 0.02331, 0.5414), (0.02331, 0.02331, 0.5414), (0.02331, -0.02331, 0.5865), (-0.02331, -0.02331, 0.5865), (-0.02331, 0.02331, 0.5865), (0.02331, 0.02331, 0.5865), (0.02331, -0.02331, 0.6316), (-0.02331, -0.02331, 0.6316), (-0.02331, 0.02331, 0.6316), (0.02331, 0.02331, 0.6316), (0.02331, -0.02331, 0.6768), (-0.02331, -0.02331, 0.6768), (-0.02331, 0.02331, 0.6768), (0.02331, 0.02331, 0.6768), (0.02331, -0.02331, 0.7219), (-0.02331, -0.02331, 0.7219), (-0.02331, 0.02331, 0.7219), (0.02331, 0.02331, 0.7219), (0.02331, -0.02331, 0.767), (-0.02331, -0.02331, 0.767), (-0.02331, 0.02331, 0.767), (0.02331, 0.02331, 0.767), (0.02331, -0.02331, 0.8121), (-0.02331, -0.02331, 0.8121), (-0.02331, 0.02331, 0.8121), (0.02331, 0.02331, 0.8121), (0.02331, -0.02331, 0.8572), (-0.02331, -0.02331, 0.8572), (-0.02331, 0.02331, 0.8572), (0.02331, 0.02331, 0.8572), (0.02331, -0.02331, 0.9023), (-0.02331, -0.02331, 0.9023), (-0.02331, 0.02331, 0.9023), (0.02331, 0.02331, 0.9023), (0.02331, -0.2484, 0.9241), (-0.02331, -0.2484, 0.9241), (-0.02331, -0.2484, 0.9708), (0.02331, -0.2484, 0.9708), (0.02331, -0.119, 0.9241), (-0.02331, -0.119, 0.9241), (-0.02331, -0.119, 0.9708), (0.02331, -0.119, 0.9708), (0.02331, -0.07934, 0.9241), (-0.02331, -0.07934, 0.9241), (-0.02331, -0.07934, 0.9708), (0.02331, -0.07934, 0.9708), (0.02331, -0.03967, 0.9241), (-0.02331, -0.03967, 0.9241), (-0.02331, -0.03967, 0.9708), (0.02331, -0.03967, 0.9708), (0.02331, -0.3614, 1.031), (-0.02331, -0.3614, 1.031), (-0.02331, -0.3148, 1.031), (0.02331, -0.3148, 1.031), (0.02331, -0.3614, 1.064), (-0.02331, -0.3614, 1.064), (-0.02331, -0.3148, 1.064), (0.02331, -0.3148, 1.064), (0.02331, -0.02331, 2.458), (-0.02331, -0.02331, 2.458), (-0.02331, 0.02331, 2.458), (0.02331, 0.02331, 2.458), (0.02331, -0.02331, 2.412), (-0.02331, -0.02331, 2.412), (-0.02331, 0.02331, 2.412), (0.02331, 0.02331, 2.412), (0.02331, -0.02331, 2.367), (-0.02331, -0.02331, 2.367), (-0.02331, 0.02331, 2.367), (0.02331, 0.02331, 2.367), (0.02331, -0.02331, 2.321), (-0.02331, -0.02331, 2.321), (-0.02331, 0.02331, 2.321), (0.02331, 0.02331, 2.321), (0.02331, -0.02331, 2.275), (-0.02331, -0.02331, 2.275), (-0.02331, 0.02331, 2.275), (0.02331, 0.02331, 2.275), (0.02331, -0.02331, 2.229), (-0.02331, -0.02331, 2.229), (-0.02331, 0.02331, 2.229), (0.02331, 0.02331, 2.229), (0.02331, -0.02331, 2.183), (-0.02331, -0.02331, 2.183), (-0.02331, 0.02331, 2.183), (0.02331, 0.02331, 2.183), (0.02331, -0.02331, 2.138), (-0.02331, -0.02331, 2.138), (-0.02331, 0.02331, 2.138), (0.02331, 0.02331, 2.138), (0.02331, -0.02331, 2.092), (-0.02331, -0.02331, 2.092), (-0.02331, 0.02331, 2.092), (0.02331, 0.02331, 2.092), (0.02331, -0.02331, 2.046), (-0.02331, -0.02331, 2.046), (-0.02331, 0.02331, 2.046), (0.02331, 0.02331, 2.046), (0.02331, -0.02331, 2.0), (-0.02331, -0.02331, 2.0), (-0.02331, 0.02331, 2.0), (0.02331, 0.02331, 2.0), (0.02331, -0.02331, 1.955), (-0.02331, -0.02331, 1.955), (-0.02331, 0.02331, 1.955), (0.02331, 0.02331, 1.955), (0.02331, -0.02331, 1.909), (-0.02331, -0.02331, 1.909), (-0.02331, 0.02331, 1.909), (0.02331, 0.02331, 1.909), (0.02331, -0.02331, 1.863), (-0.02331, -0.02331, 1.863), (-0.02331, 0.02331, 1.863), (0.02331, 0.02331, 1.863), (0.02331, -0.02331, 1.817), (-0.02331, -0.02331, 1.817), (-0.02331, 0.02331, 1.817), (0.02331, 0.02331, 1.817), (0.02331, -0.02331, 1.771), (-0.02331, -0.02331, 1.771), (-0.02331, 0.02331, 1.771), (0.02331, 0.02331, 1.771), (0.02331, -0.02331, 1.726), (-0.02331, -0.02331, 1.726), (-0.02331, 0.02331, 1.726), (0.02331, 0.02331, 1.726), (0.02331, -0.02331, 1.68), (-0.02331, -0.02331, 1.68), (-0.02331, 0.02331, 1.68), (0.02331, 0.02331, 1.68), (0.02331, -0.02331, 1.634), (-0.02331, -0.02331, 1.634), (-0.02331, 0.02331, 1.634), (0.02331, 0.02331, 1.634), (0.02331, -0.02331, 1.588), (-0.02331, -0.02331, 1.588), (-0.02331, 0.02331, 1.588), (0.02331, 0.02331, 1.588), (0.02331, -0.02331, 1.543), (-0.02331, -0.02331, 1.543), (-0.02331, 0.02331, 1.543), (0.02331, 0.02331, 1.543), (0.02331, -0.02331, 1.497), (-0.02331, -0.02331, 1.497), (-0.02331, 0.02331, 1.497), (0.02331, 0.02331, 1.497), (0.02331, -0.02331, 1.451), (-0.02331, -0.02331, 1.451), (-0.02331, 0.02331, 1.451), (0.02331, 0.02331, 1.451), (0.02331, -0.02331, 1.405), (-0.02331, -0.02331, 1.405), (-0.02331, 0.02331, 1.405), (0.02331, 0.02331, 1.405), (0.02331, -0.02331, 1.359), (-0.02331, -0.02331, 1.359), (-0.02331, 0.02331, 1.359), (0.02331, 0.02331, 1.359), (0.02331, -0.02331, 1.314), (-0.02331, -0.02331, 1.314), (-0.02331, 0.02331, 1.314), (0.02331, 0.02331, 1.314), (0.02331, -0.02331, 1.268), (-0.02331, -0.02331, 1.268), (-0.02331, 0.02331, 1.268), (0.02331, 0.02331, 1.268), (0.02331, -0.02331, 1.222), (-0.02331, -0.02331, 1.222), (-0.02331, 0.02331, 1.222), (0.02331, 0.02331, 1.222), (0.02331, -0.02331, 1.176), (-0.02331, -0.02331, 1.176), (-0.02331, 0.02331, 1.176), (0.02331, 0.02331, 1.176), (0.02331, -0.02331, 1.131), (-0.02331, -0.02331, 1.131), (-0.02331, 0.02331, 1.131), (0.02331, 0.02331, 1.131), (0.02331, -0.02331, 1.085), (-0.02331, -0.02331, 1.085), (-0.02331, 0.02331, 1.085), (0.02331, 0.02331, 1.085), (0.02331, -0.02331, 1.039), (-0.02331, -0.02331, 1.039), (-0.02331, 0.02331, 1.039), (0.02331, 0.02331, 1.039), (0.02331, -0.02331, 0.9932), (-0.02331, -0.02331, 0.9932), (-0.02331, 0.02331, 0.9932), (0.02331, 0.02331, 0.9932), (0.02331, -0.7441, 2.467), (-0.02331, -0.7441, 2.467), (-0.02331, -0.7907, 2.467), (0.02331, -0.7907, 2.467), (0.02331, -0.6729, 2.531), (-0.02331, -0.6729, 2.531), (-0.02331, -0.6729, 2.577), (0.02331, -0.6729, 2.577), (0.02331, -0.6284, 2.531), (-0.02331, -0.6284, 2.531), (-0.02331, -0.6284, 2.577), (0.02331, -0.6284, 2.577), (0.02331, -0.5839, 2.531), (-0.02331, -0.5839, 2.531), (-0.02331, -0.5839, 2.577), (0.02331, -0.5839, 2.577), (0.02331, -0.5394, 2.531), (-0.02331, -0.5394, 2.531), (-0.02331, -0.5394, 2.577), (0.02331, -0.5394, 2.577), (0.02331, -0.4949, 2.531), (-0.02331, -0.4949, 2.531), (-0.02331, -0.4949, 2.577), (0.02331, -0.4949, 2.577), (0.02331, -0.4504, 2.531), (-0.02331, -0.4504, 2.531), (-0.02331, -0.4504, 2.577), (0.02331, -0.4504, 2.577), (0.02331, -0.4059, 2.531), (-0.02331, -0.4059, 2.531), (-0.02331, -0.4059, 2.577), (0.02331, -0.4059, 2.577), (0.02331, -0.3615, 2.531), (-0.02331, -0.3615, 2.531), (-0.02331, -0.3615, 2.577), (0.02331, -0.3615, 2.577), (0.02331, -0.317, 2.531), (-0.02331, -0.317, 2.531), (-0.02331, -0.317, 2.577), (0.02331, -0.317, 2.577), (0.02331, -0.2725, 2.531), (-0.02331, -0.2725, 2.531), (-0.02331, -0.2725, 2.577), (0.02331, -0.2725, 2.577), (0.02331, -0.228, 2.531), (-0.02331, -0.228, 2.531), (-0.02331, -0.228, 2.577), (0.02331, -0.228, 2.577), (0.02331, -0.1835, 2.531), (-0.02331, -0.1835, 2.531), (-0.02331, -0.1835, 2.577), (0.02331, -0.1835, 2.577), (0.02331, -0.139, 2.531), (-0.02331, -0.139, 2.531), (-0.02331, -0.139, 2.577), (0.02331, -0.139, 2.577), (0.02331, -0.09449, 2.531), (-0.02331, -0.09449, 2.531), (-0.02331, -0.09449, 2.577), (0.02331, -0.09449, 2.577)], [], [(76, 77, 73, 72), (75, 72, 68, 71), (74, 75, 71, 70), (73, 74, 70, 69), (72, 73, 69, 68), (71, 68, 0, 3), (70, 71, 3, 2), (69, 70, 2, 1), (144, 300, 163, 160), (144, 147, 303, 300), (162, 302, 146, 145), (145, 144, 160, 161), (162, 301, 302), (68, 69, 1, 0), (162, 145, 161), (163, 300, 301, 162), (302, 303, 147, 146), (77, 78, 74, 73), (78, 79, 75, 74), (79, 76, 72, 75), (80, 81, 77, 76), (81, 82, 78, 77), (82, 83, 79, 78), (83, 80, 76, 79), (84, 85, 81, 80), (85, 86, 82, 81), (86, 87, 83, 82), (87, 84, 80, 83), (88, 89, 85, 84), (89, 90, 86, 85), (90, 91, 87, 86), (91, 88, 84, 87), (92, 93, 89, 88), (93, 94, 90, 89), (94, 95, 91, 90), (95, 92, 88, 91), (96, 97, 93, 92), (97, 98, 94, 93), (98, 99, 95, 94), (99, 96, 92, 95), (100, 101, 97, 96), (101, 102, 98, 97), (102, 103, 99, 98), (103, 100, 96, 99), (104, 105, 101, 100), (105, 106, 102, 101), (106, 107, 103, 102), (107, 104, 100, 103), (108, 109, 105, 104), (109, 110, 106, 105), (110, 111, 107, 106), (111, 108, 104, 107), (112, 113, 109, 108), (113, 114, 110, 109), (114, 115, 111, 110), (115, 112, 108, 111), (116, 117, 113, 112), (117, 118, 114, 113), (118, 119, 115, 114), (119, 116, 112, 115), (120, 121, 117, 116), (121, 122, 118, 117), (122, 123, 119, 118), (123, 120, 116, 119), (124, 125, 121, 120), (125, 126, 122, 121), (126, 127, 123, 122), (127, 124, 120, 123), (128, 129, 125, 124), (129, 130, 126, 125), (130, 131, 127, 126), (131, 128, 124, 127), (132, 133, 129, 128), (133, 134, 130, 129), (134, 135, 131, 130), (135, 132, 128, 131), (136, 137, 133, 132), (137, 138, 134, 133), (138, 139, 135, 134), (139, 136, 132, 135), (140, 141, 137, 136), (141, 142, 138, 137), (142, 143, 139, 138), (143, 140, 136, 139), (144, 145, 141, 140), (145, 146, 142, 141), (146, 147, 143, 142), (147, 144, 140, 143), (20, 21, 13, 12), (21, 22, 14, 13), (22, 23, 15, 14), (23, 20, 12, 15), (24, 25, 21, 20), (25, 26, 22, 21), (26, 27, 23, 22), (27, 24, 20, 23), (28, 29, 25, 24), (29, 30, 26, 25), (30, 31, 27, 26), (31, 28, 24, 27), (16, 17, 29, 28), (17, 18, 30, 29), (18, 19, 31, 30), (19, 16, 28, 31), (12, 13, 149, 148), (13, 14, 150, 149), (14, 15, 151, 150), (15, 12, 148, 151), (148, 149, 153, 152), (149, 150, 154, 153), (150, 151, 155, 154), (151, 148, 152, 155), (152, 153, 157, 156), (153, 154, 158, 157), (154, 155, 159, 158), (155, 152, 156, 159), (156, 157, 161, 160), (157, 158, 162, 161), (158, 159, 163, 162), (159, 156, 160, 163), (164, 165, 17, 16), (165, 166, 18, 17), (166, 167, 19, 18), (167, 164, 16, 19), (168, 169, 165, 164), (169, 170, 166, 165), (170, 171, 167, 166), (171, 168, 164, 167), (8, 9, 169, 168), (9, 10, 170, 169), (10, 11, 171, 170), (11, 8, 168, 171), (40, 41, 33, 32), (41, 42, 34, 33), (42, 43, 35, 34), (43, 40, 32, 35), (44, 45, 41, 40), (45, 46, 42, 41), (46, 47, 43, 42), (47, 44, 40, 43), (48, 49, 45, 44), (49, 50, 46, 45), (50, 51, 47, 46), (51, 48, 44, 47), (36, 37, 49, 48), (37, 38, 50, 49), (38, 39, 51, 50), (39, 36, 48, 51), (32, 33, 173, 172), (33, 34, 174, 173), (34, 35, 175, 174), (35, 32, 172, 175), (172, 173, 177, 176), (173, 174, 178, 177), (174, 175, 179, 178), (175, 172, 176, 179), (176, 177, 181, 180), (177, 178, 182, 181), (178, 179, 183, 182), (179, 176, 180, 183), (180, 181, 185, 184), (181, 182, 186, 185), (182, 183, 187, 186), (183, 180, 184, 187), (184, 185, 189, 188), (185, 186, 190, 189), (186, 187, 191, 190), (187, 184, 188, 191), (188, 189, 193, 192), (189, 190, 194, 193), (190, 191, 195, 194), (191, 188, 192, 195), (192, 193, 197, 196), (193, 194, 198, 197), (194, 195, 199, 198), (195, 192, 196, 199), (196, 197, 201, 200), (197, 198, 202, 201), (198, 199, 203, 202), (199, 196, 200, 203), (200, 201, 205, 204), (201, 202, 206, 205), (202, 203, 207, 206), (203, 200, 204, 207), (204, 205, 209, 208), (205, 206, 210, 209), (206, 207, 211, 210), (207, 204, 208, 211), (208, 209, 213, 212), (209, 210, 214, 213), (210, 211, 215, 214), (211, 208, 212, 215), (212, 213, 217, 216), (213, 214, 218, 217), (214, 215, 219, 218), (215, 212, 216, 219), (216, 217, 221, 220), (217, 218, 222, 221), (218, 219, 223, 222), (219, 216, 220, 223), (220, 221, 225, 224), (221, 222, 226, 225), (222, 223, 227, 226), (223, 220, 224, 227), (224, 225, 229, 228), (225, 226, 230, 229), (226, 227, 231, 230), (227, 224, 228, 231), (228, 229, 233, 232), (229, 230, 234, 233), (230, 231, 235, 234), (231, 228, 232, 235), (232, 233, 237, 236), (233, 234, 238, 237), (234, 235, 239, 238), (235, 232, 236, 239), (236, 237, 241, 240), (237, 238, 242, 241), (238, 239, 243, 242), (239, 236, 240, 243), (240, 241, 245, 244), (241, 242, 246, 245), (242, 243, 247, 246), (243, 240, 244, 247), (244, 245, 249, 248), (245, 246, 250, 249), (246, 247, 251, 250), (247, 244, 248, 251), (248, 249, 253, 252), (249, 250, 254, 253), (250, 251, 255, 254), (251, 248, 252, 255), (252, 253, 257, 256), (253, 254, 258, 257), (254, 255, 259, 258), (255, 252, 256, 259), (256, 257, 261, 260), (257, 258, 262, 261), (258, 259, 263, 262), (259, 256, 260, 263), (260, 261, 265, 264), (261, 262, 266, 265), (262, 263, 267, 266), (263, 260, 264, 267), (264, 265, 269, 268), (265, 266, 270, 269), (266, 267, 271, 270), (267, 264, 268, 271), (268, 269, 273, 272), (269, 270, 274, 273), (270, 271, 275, 274), (271, 268, 272, 275), (272, 273, 277, 276), (273, 274, 278, 277), (274, 275, 279, 278), (275, 272, 276, 279), (276, 277, 281, 280), (277, 278, 282, 281), (278, 279, 283, 282), (279, 276, 280, 283), (280, 281, 285, 284), (281, 282, 286, 285), (282, 283, 287, 286), (283, 280, 284, 287), (284, 285, 289, 288), (285, 286, 290, 289), (286, 287, 291, 290), (287, 284, 288, 291), (288, 289, 293, 292), (289, 290, 294, 293), (290, 291, 295, 294), (291, 288, 292, 295), (292, 293, 297, 296), (293, 294, 298, 297), (294, 295, 299, 298), (295, 292, 296, 299), (296, 297, 301, 300), (297, 298, 302, 301), (298, 299, 303, 302), (299, 296, 300, 303), (52, 53, 61, 60), (53, 54, 62, 61), (54, 55, 63, 62), (55, 52, 60, 63), (60, 61, 65, 64), (61, 62, 66, 65), (62, 63, 67, 66), (63, 60, 64, 67), (64, 65, 57, 56), (65, 66, 58, 57), (66, 67, 59, 58), (67, 64, 56, 59), (304, 305, 53, 52), (305, 306, 54, 53), (306, 307, 55, 54), (307, 304, 52, 55), (4, 5, 305, 304), (5, 6, 306, 305), (6, 7, 307, 306), (7, 4, 304, 307), (56, 57, 309, 308), (57, 58, 310, 309), (58, 59, 311, 310), (59, 56, 308, 311), (308, 309, 313, 312), (309, 310, 314, 313), (310, 311, 315, 314), (311, 308, 312, 315), (312, 313, 317, 316), (313, 314, 318, 317), (314, 315, 319, 318), (315, 312, 316, 319), (316, 317, 321, 320), (317, 318, 322, 321), (318, 319, 323, 322), (319, 316, 320, 323), (320, 321, 325, 324), (321, 322, 326, 325), (322, 323, 327, 326), (323, 320, 324, 327), (324, 325, 329, 328), (325, 326, 330, 329), (326, 327, 331, 330), (327, 324, 328, 331), (328, 329, 333, 332), (329, 330, 334, 333), (330, 331, 335, 334), (331, 328, 332, 335), (332, 333, 337, 336), (333, 334, 338, 337), (334, 335, 339, 338), (335, 332, 336, 339), (336, 337, 341, 340), (337, 338, 342, 341), (338, 339, 343, 342), (339, 336, 340, 343), (340, 341, 345, 344), (341, 342, 346, 345), (342, 343, 347, 346), (343, 340, 344, 347), (344, 345, 349, 348), (345, 346, 350, 349), (346, 347, 351, 350), (347, 344, 348, 351), (348, 349, 353, 352), (349, 350, 354, 353), (350, 351, 355, 354), (351, 348, 352, 355), (352, 353, 357, 356), (353, 354, 358, 357), (354, 355, 359, 358), (355, 352, 356, 359), (356, 357, 361, 360), (357, 358, 362, 361), (358, 359, 363, 362), (359, 356, 360, 363), (360, 361, 37, 36), (361, 362, 38, 37), (362, 363, 39, 38), (363, 360, 36, 39)])
me_plane_001.polygons.foreach_set('use_smooth', [True] * 360)
me_plane_001.use_remesh_preserve_volume = False
me_plane_001.use_remesh_preserve_attributes = False
me_plane_001.use_mirror_vertex_groups = False
me_plane_001.update()

# ---- objects
ob_sphere_002 = bpy.data.objects.new('Sphere.002', me_sphere_002)
ob_sphere_001 = bpy.data.objects.new('Sphere.001', me_sphere_001)
ob_sphere = bpy.data.objects.new('Sphere', me_sphere)
ob_plane = bpy.data.objects.new('Plane', me_plane_001)

# ---- transforms, parenting, visibility, modifiers, constraints
ob_sphere_002.location = (0.0, 0.0, 0.0)
ob_sphere_002.lineart.crease_threshold = 0.0
ob_sphere_001.location = (0.0, 0.0, 0.0)
ob_sphere_001.lineart.crease_threshold = 0.0
ob_sphere.location = (0.0, 0.0, 0.0)
ob_sphere.lineart.crease_threshold = 0.0
ob_plane.location = (0.0, 0.0, 0.0)
ob_plane.lineart.crease_threshold = 0.0
_m = ob_plane.modifiers.new('Subsurf', 'SUBSURF')
_m.uv_smooth = 'PRESERVE_CORNERS'
_m.quality = 2
_m.show_only_control_edges = False

# ---- collection membership
col_collection_1.objects.link(ob_sphere_002)
col_collection_1.objects.link(ob_sphere_001)
col_collection_1.objects.link(ob_sphere)
col_collection_1.objects.link(ob_plane)

# ---- scene / render settings (as saved in the file)
scene.frame_start = 1; scene.frame_end = 250; scene.frame_set(20)
scene.render.engine = 'BLENDER_EEVEE_NEXT'
scene.render.resolution_percentage = 50
scene.render.dither_intensity = 0.0
scene.cycles.use_denoising = False
scene.cycles.samples = 128
scene.cycles.sampling_pattern = 'TABULATED_SOBOL'
scene.cycles.light_sampling_threshold = 0.0
scene.cycles.use_adaptive_sampling = False
scene.cycles.use_light_tree = False
scene.cycles.blur_glossy = 0.0
scene.cycles.sample_clamp_indirect = 0.0
scene.view_settings.view_transform = 'Standard'
bpy.context.view_layer.update()

# ---- added for rendering (the .blend has no active camera and no usable light): camera, sun
cam_auto = bpy.data.cameras.new('AutoCamera')
cam_auto.lens = 50.0
cam_auto.sensor_width = 36.0
cam_auto.clip_end = 1000.0
ob_auto_camera = bpy.data.objects.new('AutoCamera', cam_auto)
scene.collection.objects.link(ob_auto_camera)
ob_auto_camera.location = (2.701, -3.67455, 3.44652)
ob_auto_camera.rotation_euler = (1.09748, -7.21219e-08, 0.694738)
scene.camera = ob_auto_camera
light_auto_sun = bpy.data.lights.new('AutoSun', 'SUN')
light_auto_sun.energy = 3.0
light_auto_sun.angle = 0.0523599
ob_auto_sun = bpy.data.objects.new('AutoSun', light_auto_sun)
scene.collection.objects.link(ob_auto_sun)
ob_auto_sun.rotation_euler = (0.872665, 0.174533, 0.523599)
bpy.context.view_layer.update()
